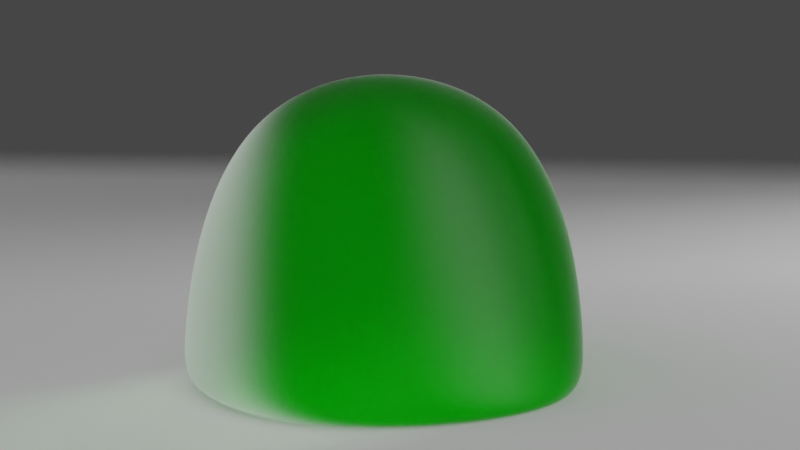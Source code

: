 # Source: gumdrop.blend  (saved by Blender 3.0.1; exported with 4.5.12 LTS)
import bpy
from mathutils import Matrix  # noqa: F401  (used for matrix-valued properties, if any)

bpy.ops.wm.read_factory_settings(use_empty=True)
scene = bpy.context.scene
scene.name = 'Scene'

# ---- collections
col_collection = bpy.data.collections.new('Collection'); scene.collection.children.link(col_collection)
col_sugar_crystals = bpy.data.collections.new('SUgar Crystals'); scene.collection.children.link(col_sugar_crystals)

# ---- materials (node trees are filled in below, after node groups)
mat_gumdrop = bpy.data.materials.new('Gumdrop')
mat_gumdrop.alpha_threshold = 0.0
mat_gumdrop.line_color = (0.0, 0.0, 0.0, 1.0)
mat_sugar = bpy.data.materials.new('Sugar')

# ---- node groups
ng_geometry_nodes = bpy.data.node_groups.new('Geometry Nodes', 'GeometryNodeTree')
_s = ng_geometry_nodes.interface.new_socket(name='Geometry', in_out='OUTPUT', socket_type='NodeSocketGeometry')
_s = ng_geometry_nodes.interface.new_socket(name='Geometry', in_out='INPUT', socket_type='NodeSocketGeometry')
_s = ng_geometry_nodes.interface.new_socket(name=' Sugar Amount', in_out='INPUT', socket_type='NodeSocketFloat')
_s.default_value = 25.0
_s.min_value = 0.0
_s.max_value = 1e+05
ng_geometry_nodes.is_modifier = True
# nodes of 'Geometry Nodes' reference scene objects; filled in after objects exist

# ---- material node trees
mat_gumdrop.use_nodes = True; mat_gumdrop.node_tree.nodes.clear()
_N = mat_gumdrop.node_tree.nodes; _L = mat_gumdrop.node_tree.links
n0 = _N.new('ShaderNodeMixShader'); n0.name = 'Mix Shader'; n0.location = (-463, 295)
n1 = _N.new('ShaderNodeLightPath'); n1.name = 'Light Path'; n1.location = (-1154, 666)
n2 = _N.new('ShaderNodeFresnel'); n2.name = 'Fresnel'; n2.location = (-1174, 257)
n2.inputs[0].default_value = 1.33
n3 = _N.new('ShaderNodeBsdfRefraction'); n3.name = 'Refraction BSDF'; n3.location = (-1140, 34)
n3.inputs[0].default_value = (0.8, 0.8, 0.8, 1.0)
n3.inputs[1].default_value = 1.0
n3.inputs[2].default_value = 1.33
n4 = _N.new('ShaderNodeMixShader'); n4.name = 'Mix Shader.002'; n4.location = (-734, 173)
n5 = _N.new('ShaderNodeRGB'); n5.name = 'RGB'; n5.location = (-709, -232)
n5.outputs[0].default_value = (0.1573, 1.0, 0.09187, 1.0)
n6 = _N.new('ShaderNodeVolumeAbsorption'); n6.name = 'Volume Absorption'; n6.location = (-428, -358)
n6.inputs[1].default_value = 200.0
n7 = _N.new('ShaderNodeOutputMaterial'); n7.name = 'Material Output'; n7.location = (-2, 97)
n8 = _N.new('ShaderNodeMath'); n8.name = 'Math'; n8.location = (-954, 314)
n8.operation = 'MULTIPLY'
n8.inputs[2].default_value = 0.0
n9 = _N.new('ShaderNodeBsdfTransparent'); n9.name = 'Transparent BSDF'; n9.location = (-442, 22)
n10 = _N.new('ShaderNodeHueSaturation'); n10.name = 'Hue Saturation Value'; n10.location = (-620, 12)
n10.inputs[2].default_value = 0.4
n11 = _N.new('ShaderNodeBsdfAnisotropic'); n11.name = 'Glossy BSDF'; n11.location = (-1126, -151)
n11.distribution = 'GGX'
n11.inputs[1].default_value = 1.0
_L.new(n0.outputs[0], n7.inputs[0])
_L.new(n1.outputs[1], n0.inputs[0])
_L.new(n2.outputs[0], n8.inputs[0])
_L.new(n3.outputs[0], n4.inputs[1])
_L.new(n11.outputs[0], n4.inputs[2])
_L.new(n4.outputs[0], n0.inputs[1])
_L.new(n5.outputs[0], n10.inputs[4])
_L.new(n5.outputs[0], n6.inputs[0])
_L.new(n10.outputs[0], n9.inputs[0])
_L.new(n6.outputs[0], n7.inputs[1])
_L.new(n9.outputs[0], n0.inputs[2])
_L.new(n8.outputs[0], n4.inputs[0])
n7.is_active_output = True
mat_sugar.use_nodes = True; mat_sugar.node_tree.nodes.clear()
_N = mat_sugar.node_tree.nodes; _L = mat_sugar.node_tree.links
n0 = _N.new('ShaderNodeBsdfPrincipled'); n0.name = 'Principled BSDF'; n0.location = (595, 312)
n0.distribution = 'GGX'
n0.subsurface_method = 'BURLEY'
n0.inputs[2].default_value = 0.1
n0.inputs[3].default_value = 1.45
n0.inputs[18].default_value = 1.0
n0.inputs[27].default_value = (0.0, 0.0, 0.0, 1.0)
n0.inputs[28].default_value = 1.0
n1 = _N.new('ShaderNodeOutputMaterial'); n1.name = 'Material Output'; n1.location = (885, 312)
_L.new(n0.outputs[0], n1.inputs[0])
n1.is_active_output = True

# ---- world
world_world = bpy.data.worlds.new('World'); scene.world = world_world
world_world.use_nodes = True; world_world.node_tree.nodes.clear()
_N = world_world.node_tree.nodes; _L = world_world.node_tree.links
n0 = _N.new('ShaderNodeOutputWorld'); n0.name = 'World Output'; n0.location = (300, 300)
n1 = _N.new('ShaderNodeBackground'); n1.name = 'Background'; n1.location = (10, 300)
n1.inputs[0].default_value = (0.05088, 0.05088, 0.05088, 1.0)
_L.new(n1.outputs[0], n0.inputs[0])
n0.is_active_output = True
world_world.color = (0.05088, 0.05088, 0.05088)
world_world.use_sun_shadow = False
world_world.sun_shadow_jitter_overblur = 0.0

# ---- cameras
cam_camera = bpy.data.cameras.new('Camera')
cam_camera.lens = 85.0
cam_camera.dof.use_dof = True

# ---- lights
light_spot = bpy.data.lights.new('Spot', 'SPOT')
light_spot.transmission_factor = 0.0
light_spot.energy = 50.0
light_spot.shadow_soft_size = 0.25
light_spot.shadow_maximum_resolution = 0.006
light_spot.use_absolute_resolution = True
light_area = bpy.data.lights.new('Area', 'AREA')
light_area.transmission_factor = 0.0
light_area.energy = 39.27
light_area.shadow_soft_size = 4.0
light_area.shadow_maximum_resolution = 0.006
light_area.use_absolute_resolution = True
light_area.size = 4.0
light_area.size_y = 1.0

# ---- meshes
me_cube = bpy.data.meshes.new('Cube')
me_cube.from_pydata([(0.08961, 0.05853, 0.0909), (0.08961, 0.05853, -0.08993), (0.1042, -0.1191, 0.1042), (0.1042, -0.1191, -0.1042), (-0.09122, 0.05853, 0.0909), (-0.09122, 0.05853, -0.08993), (-0.1042, -0.1191, 0.1042), (-0.1042, -0.1191, -0.1042), (-0.1191, -0.1191, -0.1191), (-0.1191, -0.1191, 0.1191), (0.1191, -0.1191, 0.1191), (0.1191, -0.1191, -0.1191)], [], [(0, 4, 9, 10), (3, 2, 6, 7), (8, 9, 4, 5), (5, 1, 11, 8), (1, 0, 10, 11), (5, 4, 0, 1), (7, 6, 9, 8), (2, 3, 11, 10), (6, 2, 10, 9), (3, 7, 8, 11)])
me_cube.polygons.foreach_set('use_smooth', [True] * 10)
_uv = me_cube.uv_layers.new(name='UVMap')
_uv.uv.foreach_set('vector', [0.625, 0.5, 0.875, 0.5, 0.875, 0.75, 0.625, 0.75, 0.3907, 0.7657, 0.6093, 0.7657, 0.6093, 0.9843, 0.3907, 0.9843, 0.375, 0.0, 0.625, 0.0, 0.625, 0.25, 0.375, 0.25, 0.125, 0.5, 0.375, 0.5, 0.375, 0.75, 0.125, 0.75, 0.375, 0.5, 0.625, 0.5, 0.625, 0.75, 0.375, 0.75, 0.375, 0.25, 0.625, 0.25, 0.625, 0.5, 0.375, 0.5, 0.3907, 0.9843, 0.6093, 0.9843, 0.625, 1.0, 0.375, 1.0, 0.6093, 0.7657, 0.3907, 0.7657, 0.375, 0.75, 0.625, 0.75, 0.6093, 0.9843, 0.6093, 0.7657, 0.625, 0.75, 0.625, 1.0, 0.3907, 0.7657, 0.3907, 0.9843, 0.375, 1.0, 0.375, 0.75])
me_cube.materials.append(mat_gumdrop)
me_cube.use_remesh_preserve_volume = False
me_cube.use_remesh_preserve_attributes = False
me_cube.use_mirror_vertex_groups = False
me_cube.update()
me_plane = bpy.data.meshes.new('Plane')
me_plane.from_pydata([(-1.0, -1.0, 0.0), (1.0, -1.0, 0.0), (-1.0, 1.0, 0.0), (1.0, 1.0, 0.0)], [], [(0, 1, 3, 2)])
_uv = me_plane.uv_layers.new(name='UVMap')
_uv.uv.foreach_set('vector', [0.0, 0.0, 1.0, 0.0, 1.0, 1.0, 0.0, 1.0])
me_plane.use_remesh_fix_poles = True
me_plane.use_remesh_preserve_attributes = False
me_plane.update()
me_cube_002 = bpy.data.meshes.new('Cube.002')
me_cube_002.from_pydata([(-0.007086, -0.007086, -0.01), (-0.007086, -0.01, -0.007086), (-0.01, -0.007086, -0.007086), (-0.007086, -0.01, 0.007086), (-0.007264, -0.00817, 0.01166), (-0.01018, -0.00817, 0.008746), (-0.007086, 0.007086, -0.01), (-0.01, 0.007086, -0.007086), (-0.005973, 0.008477, -0.003266), (-0.006151, 0.004479, 0.01548), (-0.005973, 0.008477, 0.01091), (-0.01018, 0.006002, 0.008746), (0.007086, -0.007086, -0.01), (0.01, -0.007086, -0.007086), (0.007086, -0.01, -0.007086), (0.007086, -0.007086, 0.01), (0.007086, -0.01, 0.007086), (0.01, -0.007086, 0.007086), (0.007086, 0.007086, -0.01), (0.008199, 0.008477, -0.003266), (0.01, 0.007086, -0.007086), (0.008199, 0.005563, 0.01382), (0.01, 0.007086, 0.007086), (0.008199, 0.008477, 0.01091)], [], [(14, 16, 3, 1), (20, 22, 17, 13), (21, 9, 4, 15), (2, 5, 11, 7), (8, 10, 23, 19), (0, 1, 2), (3, 4, 5), (6, 7, 8), (9, 10, 11), (12, 13, 14), (15, 16, 17), (18, 19, 20), (21, 22, 23), (6, 0, 2, 7), (1, 3, 5, 2), (4, 9, 11, 5), (10, 8, 7, 11), (18, 6, 8, 19), (9, 21, 23, 10), (22, 20, 19, 23), (12, 18, 20, 13), (21, 15, 17, 22), (16, 14, 13, 17), (0, 12, 14, 1), (15, 4, 3, 16), (6, 18, 12, 0)])
_uv = me_cube_002.uv_layers.new(name='UVMap')
_uv.uv.foreach_set('vector', [0.4114, 0.7864, 0.5886, 0.7864, 0.5886, 0.9636, 0.4114, 0.9636, 0.4114, 0.5364, 0.5886, 0.5364, 0.5886, 0.7136, 0.4114, 0.7136, 0.6614, 0.5364, 0.8386, 0.5364, 0.8386, 0.7136, 0.6614, 0.7136, 0.4114, 0.03643, 0.5886, 0.03643, 0.5886, 0.2136, 0.4114, 0.2136, 0.4114, 0.2864, 0.5886, 0.2864, 0.5886, 0.4636, 0.4114, 0.4636, 0.1614, 0.7136, 0.1614, 0.75, 0.125, 0.7136, 0.5886, 0.9636, 0.625, 0.9636, 0.5886, 1.0, 0.1614, 0.5364, 0.125, 0.5364, 0.1614, 0.5, 0.625, 0.2864, 0.625, 0.2864, 0.5886, 0.25, 0.3386, 0.7136, 0.375, 0.7136, 0.3386, 0.75, 0.625, 0.7864, 0.625, 0.7864, 0.5886, 0.75, 0.3386, 0.5364, 0.3386, 0.5, 0.375, 0.5364, 0.625, 0.5364, 0.625, 0.5364, 0.5886, 0.5, 0.1614, 0.5364, 0.1614, 0.7136, 0.125, 0.7136, 0.125, 0.5364, 0.4114, 0.0, 0.5886, 0.0, 0.5886, 0.03643, 0.4114, 0.03643, 0.625, 0.03643, 0.625, 0.2136, 0.5886, 0.2136, 0.5886, 0.03643, 0.5886, 0.2864, 0.4114, 0.2864, 0.4114, 0.2136, 0.5886, 0.2136, 0.3386, 0.5364, 0.1614, 0.5364, 0.1614, 0.5, 0.3386, 0.5, 0.625, 0.2864, 0.625, 0.4636, 0.5886, 0.4636, 0.5886, 0.2864, 0.5886, 0.5364, 0.4114, 0.5364, 0.4114, 0.4636, 0.5886, 0.4636, 0.3386, 0.7136, 0.3386, 0.5364, 0.4114, 0.5364, 0.4114, 0.7136, 0.6614, 0.5364, 0.6614, 0.7136, 0.5886, 0.7136, 0.5886, 0.5364, 0.5886, 0.7864, 0.4114, 0.7864, 0.4114, 0.7136, 0.5886, 0.7136, 0.1614, 0.7136, 0.3386, 0.7136, 0.3386, 0.75, 0.1614, 0.75, 0.625, 0.7864, 0.625, 0.9636, 0.5886, 0.9636, 0.5886, 0.7864, 0.1614, 0.5364, 0.3386, 0.5364, 0.3386, 0.7136, 0.1614, 0.7136])
me_cube_002.materials.append(mat_sugar)
me_cube_002.use_remesh_fix_poles = True
me_cube_002.use_remesh_preserve_attributes = False
me_cube_002.update()
me_cube_001 = bpy.data.meshes.new('Cube.001')
me_cube_001.from_pydata([(-0.007086, -0.007086, -0.01), (-0.007086, -0.01, -0.007086), (-0.01, -0.007086, -0.007086), (-0.007086, -0.01, 0.007086), (-0.0062, -0.004054, 0.009507), (-0.01, -0.007086, 0.007086), (-0.007086, 0.007086, -0.01), (-0.01, 0.007086, -0.007086), (-0.007086, 0.01, -0.007086), (-0.0062, 0.003072, 0.009507), (-0.007086, 0.01, 0.007086), (-0.01, 0.007086, 0.007086), (0.007086, -0.007086, -0.01), (0.01, -0.002748, -0.002748), (0.007086, -0.01, -0.007086), (0.0009254, -0.004054, 0.009507), (0.007086, -0.01, 0.007086), (0.01, -0.002748, 0.002748), (0.007086, 0.007086, -0.01), (0.007086, 0.01, -0.007086), (0.01, 0.002748, -0.002748), (0.0009254, 0.003072, 0.009507), (0.01, 0.002748, 0.002748), (0.007086, 0.01, 0.007086)], [], [(14, 16, 3, 1), (20, 22, 17, 13), (21, 9, 4, 15), (2, 5, 11, 7), (8, 10, 23, 19), (0, 1, 2), (3, 4, 5), (6, 7, 8), (9, 10, 11), (12, 13, 14), (15, 16, 17), (18, 19, 20), (21, 22, 23), (6, 0, 2, 7), (1, 3, 5, 2), (4, 9, 11, 5), (10, 8, 7, 11), (18, 6, 8, 19), (9, 21, 23, 10), (22, 20, 19, 23), (12, 18, 20, 13), (21, 15, 17, 22), (16, 14, 13, 17), (0, 12, 14, 1), (15, 4, 3, 16), (6, 18, 12, 0)])
_uv = me_cube_001.uv_layers.new(name='UVMap')
_uv.uv.foreach_set('vector', [0.4114, 0.7864, 0.5886, 0.7864, 0.5886, 0.9636, 0.4114, 0.9636, 0.4114, 0.5364, 0.5886, 0.5364, 0.5886, 0.7136, 0.4114, 0.7136, 0.6614, 0.5364, 0.8386, 0.5364, 0.8386, 0.7136, 0.6614, 0.7136, 0.4114, 0.03643, 0.5886, 0.03643, 0.5886, 0.2136, 0.4114, 0.2136, 0.4114, 0.2864, 0.5886, 0.2864, 0.5886, 0.4636, 0.4114, 0.4636, 0.1614, 0.7136, 0.1614, 0.75, 0.125, 0.7136, 0.5886, 0.9636, 0.625, 0.9636, 0.5886, 1.0, 0.1614, 0.5364, 0.125, 0.5364, 0.1614, 0.5, 0.625, 0.2864, 0.625, 0.2864, 0.5886, 0.25, 0.3386, 0.7136, 0.375, 0.7136, 0.3386, 0.75, 0.625, 0.7864, 0.625, 0.7864, 0.5886, 0.75, 0.3386, 0.5364, 0.3386, 0.5, 0.375, 0.5364, 0.625, 0.5364, 0.625, 0.5364, 0.5886, 0.5, 0.1614, 0.5364, 0.1614, 0.7136, 0.125, 0.7136, 0.125, 0.5364, 0.4114, 0.0, 0.5886, 0.0, 0.5886, 0.03643, 0.4114, 0.03643, 0.625, 0.03643, 0.625, 0.2136, 0.5886, 0.2136, 0.5886, 0.03643, 0.5886, 0.2864, 0.4114, 0.2864, 0.4114, 0.2136, 0.5886, 0.2136, 0.3386, 0.5364, 0.1614, 0.5364, 0.1614, 0.5, 0.3386, 0.5, 0.625, 0.2864, 0.625, 0.4636, 0.5886, 0.4636, 0.5886, 0.2864, 0.5886, 0.5364, 0.4114, 0.5364, 0.4114, 0.4636, 0.5886, 0.4636, 0.3386, 0.7136, 0.3386, 0.5364, 0.4114, 0.5364, 0.4114, 0.7136, 0.6614, 0.5364, 0.6614, 0.7136, 0.5886, 0.7136, 0.5886, 0.5364, 0.5886, 0.7864, 0.4114, 0.7864, 0.4114, 0.7136, 0.5886, 0.7136, 0.1614, 0.7136, 0.3386, 0.7136, 0.3386, 0.75, 0.1614, 0.75, 0.625, 0.7864, 0.625, 0.9636, 0.5886, 0.9636, 0.5886, 0.7864, 0.1614, 0.5364, 0.3386, 0.5364, 0.3386, 0.7136, 0.1614, 0.7136])
me_cube_001.materials.append(mat_sugar)
me_cube_001.use_remesh_fix_poles = True
me_cube_001.use_remesh_preserve_attributes = False
me_cube_001.update()
me_cube_003 = bpy.data.meshes.new('Cube.003')
me_cube_003.from_pydata([(-0.007383, 0.0333, -0.01148), (-0.007383, 0.03039, -0.008565), (-0.0103, 0.0333, -0.008565), (-0.006772, 0.02819, 0.006885), (-0.006772, 0.03111, 0.0098), (-0.01, 0.03253, 0.007086), (-0.007086, 0.0467, -0.01), (-0.01, 0.0467, -0.007086), (-0.007086, 0.04961, -0.007086), (-0.007086, 0.0467, 0.01), (-0.005829, 0.05164, 0.00548), (-0.01, 0.0467, 0.007086), (0.006788, 0.0333, -0.01148), (0.009703, 0.0333, -0.008565), (0.006788, 0.03039, -0.008565), (0.007399, 0.03111, 0.0098), (0.007399, 0.02819, 0.006885), (0.01, 0.03253, 0.007086), (0.007086, 0.0467, -0.01), (0.007086, 0.04961, -0.007086), (0.01, 0.0467, -0.007086), (0.007086, 0.0467, 0.01), (0.01, 0.0467, 0.007086), (0.008343, 0.05164, 0.00548)], [], [(14, 16, 3, 1), (20, 22, 17, 13), (21, 9, 4, 15), (2, 5, 11, 7), (8, 10, 23, 19), (0, 1, 2), (3, 4, 5), (6, 7, 8), (9, 10, 11), (12, 13, 14), (15, 16, 17), (18, 19, 20), (21, 22, 23), (6, 0, 2, 7), (1, 3, 5, 2), (4, 9, 11, 5), (10, 8, 7, 11), (18, 6, 8, 19), (9, 21, 23, 10), (22, 20, 19, 23), (12, 18, 20, 13), (21, 15, 17, 22), (16, 14, 13, 17), (0, 12, 14, 1), (15, 4, 3, 16), (6, 18, 12, 0)])
_uv = me_cube_003.uv_layers.new(name='UVMap')
_uv.uv.foreach_set('vector', [0.4114, 0.7864, 0.5886, 0.7864, 0.5886, 0.9636, 0.4114, 0.9636, 0.4114, 0.5364, 0.5886, 0.5364, 0.5886, 0.7136, 0.4114, 0.7136, 0.6614, 0.5364, 0.8386, 0.5364, 0.8386, 0.7136, 0.6614, 0.7136, 0.4114, 0.03643, 0.5886, 0.03643, 0.5886, 0.2136, 0.4114, 0.2136, 0.4114, 0.2864, 0.5886, 0.2864, 0.5886, 0.4636, 0.4114, 0.4636, 0.1614, 0.7136, 0.1614, 0.75, 0.125, 0.7136, 0.5886, 0.9636, 0.625, 0.9636, 0.5886, 1.0, 0.1614, 0.5364, 0.125, 0.5364, 0.1614, 0.5, 0.625, 0.2864, 0.625, 0.2864, 0.5886, 0.25, 0.3386, 0.7136, 0.375, 0.7136, 0.3386, 0.75, 0.625, 0.7864, 0.625, 0.7864, 0.5886, 0.75, 0.3386, 0.5364, 0.3386, 0.5, 0.375, 0.5364, 0.625, 0.5364, 0.625, 0.5364, 0.5886, 0.5, 0.1614, 0.5364, 0.1614, 0.7136, 0.125, 0.7136, 0.125, 0.5364, 0.4114, 0.0, 0.5886, 0.0, 0.5886, 0.03643, 0.4114, 0.03643, 0.625, 0.03643, 0.625, 0.2136, 0.5886, 0.2136, 0.5886, 0.03643, 0.5886, 0.2864, 0.4114, 0.2864, 0.4114, 0.2136, 0.5886, 0.2136, 0.3386, 0.5364, 0.1614, 0.5364, 0.1614, 0.5, 0.3386, 0.5, 0.625, 0.2864, 0.625, 0.4636, 0.5886, 0.4636, 0.5886, 0.2864, 0.5886, 0.5364, 0.4114, 0.5364, 0.4114, 0.4636, 0.5886, 0.4636, 0.3386, 0.7136, 0.3386, 0.5364, 0.4114, 0.5364, 0.4114, 0.7136, 0.6614, 0.5364, 0.6614, 0.7136, 0.5886, 0.7136, 0.5886, 0.5364, 0.5886, 0.7864, 0.4114, 0.7864, 0.4114, 0.7136, 0.5886, 0.7136, 0.1614, 0.7136, 0.3386, 0.7136, 0.3386, 0.75, 0.1614, 0.75, 0.625, 0.7864, 0.625, 0.9636, 0.5886, 0.9636, 0.5886, 0.7864, 0.1614, 0.5364, 0.3386, 0.5364, 0.3386, 0.7136, 0.1614, 0.7136])
me_cube_003.materials.append(mat_sugar)
me_cube_003.use_remesh_fix_poles = True
me_cube_003.use_remesh_preserve_attributes = False
me_cube_003.update()
me_cube_004 = bpy.data.meshes.new('Cube.004')
me_cube_004.from_pydata([(-0.007086, -0.007086, -0.01), (-0.007086, -0.01, -0.007086), (-0.01, -0.007086, -0.007086), (-0.007086, -0.01, 0.007086), (-0.0062, -0.004054, 0.009507), (-0.01, -0.007086, 0.007086), (-0.007086, 0.007086, -0.01), (-0.01, 0.007086, -0.007086), (-0.007086, 0.01, -0.007086), (-0.0062, 0.003072, 0.009507), (-0.007086, 0.01, 0.007086), (-0.01, 0.007086, 0.007086), (0.007086, -0.007086, -0.01), (0.01, -0.002748, -0.002748), (0.007086, -0.01, -0.007086), (0.0009254, -0.004054, 0.009507), (0.007086, -0.01, 0.007086), (0.01, -0.002748, 0.002748), (0.007086, 0.007086, -0.01), (0.007086, 0.01, -0.007086), (0.01, 0.002748, -0.002748), (0.0009254, 0.003072, 0.009507), (0.01, 0.002748, 0.002748), (0.007086, 0.01, 0.007086)], [], [(14, 16, 3, 1), (20, 22, 17, 13), (21, 9, 4, 15), (2, 5, 11, 7), (8, 10, 23, 19), (0, 1, 2), (3, 4, 5), (6, 7, 8), (9, 10, 11), (12, 13, 14), (15, 16, 17), (18, 19, 20), (21, 22, 23), (6, 0, 2, 7), (1, 3, 5, 2), (4, 9, 11, 5), (10, 8, 7, 11), (18, 6, 8, 19), (9, 21, 23, 10), (22, 20, 19, 23), (12, 18, 20, 13), (21, 15, 17, 22), (16, 14, 13, 17), (0, 12, 14, 1), (15, 4, 3, 16), (6, 18, 12, 0)])
_uv = me_cube_004.uv_layers.new(name='UVMap')
_uv.uv.foreach_set('vector', [0.4114, 0.7864, 0.5886, 0.7864, 0.5886, 0.9636, 0.4114, 0.9636, 0.4114, 0.5364, 0.5886, 0.5364, 0.5886, 0.7136, 0.4114, 0.7136, 0.6614, 0.5364, 0.8386, 0.5364, 0.8386, 0.7136, 0.6614, 0.7136, 0.4114, 0.03643, 0.5886, 0.03643, 0.5886, 0.2136, 0.4114, 0.2136, 0.4114, 0.2864, 0.5886, 0.2864, 0.5886, 0.4636, 0.4114, 0.4636, 0.1614, 0.7136, 0.1614, 0.75, 0.125, 0.7136, 0.5886, 0.9636, 0.625, 0.9636, 0.5886, 1.0, 0.1614, 0.5364, 0.125, 0.5364, 0.1614, 0.5, 0.625, 0.2864, 0.625, 0.2864, 0.5886, 0.25, 0.3386, 0.7136, 0.375, 0.7136, 0.3386, 0.75, 0.625, 0.7864, 0.625, 0.7864, 0.5886, 0.75, 0.3386, 0.5364, 0.3386, 0.5, 0.375, 0.5364, 0.625, 0.5364, 0.625, 0.5364, 0.5886, 0.5, 0.1614, 0.5364, 0.1614, 0.7136, 0.125, 0.7136, 0.125, 0.5364, 0.4114, 0.0, 0.5886, 0.0, 0.5886, 0.03643, 0.4114, 0.03643, 0.625, 0.03643, 0.625, 0.2136, 0.5886, 0.2136, 0.5886, 0.03643, 0.5886, 0.2864, 0.4114, 0.2864, 0.4114, 0.2136, 0.5886, 0.2136, 0.3386, 0.5364, 0.1614, 0.5364, 0.1614, 0.5, 0.3386, 0.5, 0.625, 0.2864, 0.625, 0.4636, 0.5886, 0.4636, 0.5886, 0.2864, 0.5886, 0.5364, 0.4114, 0.5364, 0.4114, 0.4636, 0.5886, 0.4636, 0.3386, 0.7136, 0.3386, 0.5364, 0.4114, 0.5364, 0.4114, 0.7136, 0.6614, 0.5364, 0.6614, 0.7136, 0.5886, 0.7136, 0.5886, 0.5364, 0.5886, 0.7864, 0.4114, 0.7864, 0.4114, 0.7136, 0.5886, 0.7136, 0.1614, 0.7136, 0.3386, 0.7136, 0.3386, 0.75, 0.1614, 0.75, 0.625, 0.7864, 0.625, 0.9636, 0.5886, 0.9636, 0.5886, 0.7864, 0.1614, 0.5364, 0.3386, 0.5364, 0.3386, 0.7136, 0.1614, 0.7136])
me_cube_004.materials.append(mat_sugar)
me_cube_004.use_remesh_fix_poles = True
me_cube_004.use_remesh_preserve_attributes = False
me_cube_004.update()

# ---- objects
ob_cube = bpy.data.objects.new('Cube', me_cube)
ob_plane = bpy.data.objects.new('Plane', me_plane)
ob_camera = bpy.data.objects.new('Camera', cam_camera)
ob_spot = bpy.data.objects.new('Spot', light_spot)
ob_empty = bpy.data.objects.new('Empty', None)
ob_area = bpy.data.objects.new('Area', light_area)
ob_cube_001 = bpy.data.objects.new('Cube.001', me_cube_002)
ob_cube_002 = bpy.data.objects.new('Cube.002', me_cube_001)
ob_cube_003 = bpy.data.objects.new('Cube.003', me_cube_003)
ob_cube_004 = bpy.data.objects.new('Cube.004', me_cube_004)
_N = ng_geometry_nodes.nodes; _L = ng_geometry_nodes.links
n0 = _N.new('NodeUndefined'); n0.name = 'Point Instance'; n0.location = (298, -29)
n0.inputs[1].default_value = ob_cube_001
n0.inputs[2].default_value = col_sugar_crystals
n0.inputs[3].default_value = 0
n1 = _N.new('NodeGroupOutput'); n1.name = 'Group Output'; n1.location = (822, 97)
n2 = _N.new('NodeUndefined'); n2.name = 'Attribute Randomize.001'; n2.location = (78, -30)
n2.inputs[1].default_value = 'rotation'
n2.inputs[2].default_value = (0.0, 0.0, 0.0)
n2.inputs[3].default_value = (4.5, 4.5, 4.5)
n2.inputs[4].default_value = 0.0
n2.inputs[5].default_value = 0.5
n2.inputs[6].default_value = 0
n2.inputs[7].default_value = 100
n2.inputs[8].default_value = 4
n3 = _N.new('NodeUndefined'); n3.name = 'Attribute Randomize'; n3.location = (-146, -29)
n3.inputs[1].default_value = 'scale'
n3.inputs[2].default_value = (0.0, 0.0, 0.0)
n3.inputs[3].default_value = (1.0, 1.0, 1.0)
n3.inputs[4].default_value = 0.05
n3.inputs[5].default_value = 0.175
n3.inputs[6].default_value = 0
n3.inputs[7].default_value = 100
n3.inputs[8].default_value = 0
n4 = _N.new('NodeUndefined'); n4.name = 'Point Distribute'; n4.location = (-380, -28)
n4.inputs[1].default_value = 0.0
n4.inputs[3].default_value = ''
n4.inputs[4].default_value = 0
n5 = _N.new('GeometryNodeJoinGeometry'); n5.name = 'Join Geometry'; n5.location = (616, 94)
n6 = _N.new('NodeGroupInput'); n6.name = 'Group Input'; n6.location = (-830, 91)
n7 = _N.new('ShaderNodeMath'); n7.name = 'Math'; n7.location = (-689, -91)
n7.operation = 'MULTIPLY'
n7.inputs[1].default_value = 4000.0
n7.inputs[2].default_value = 0.0
_L.new(n5.outputs[0], n1.inputs[0])
_L.new(n6.outputs[0], n4.inputs[0])
_L.new(n6.outputs[0], n5.inputs[0])
_L.new(n0.outputs[0], n5.inputs[0])
_L.new(n4.outputs[0], n3.inputs[0])
_L.new(n3.outputs[0], n2.inputs[0])
_L.new(n2.outputs[0], n0.inputs[0])
_L.new(n6.outputs[1], n7.inputs[0])
_L.new(n7.outputs[0], n4.inputs[2])
n1.is_active_output = True

# ---- transforms, parenting, visibility, modifiers, constraints
ob_cube.location = (0.0, 0.0, 0.12)
ob_cube.rotation_euler = (1.579, -0.01334, 2.036)
ob_cube.lock_location = (False, False, True)
ob_cube.lock_rotations_4d = False
ob_cube.empty_display_type = 'ARROWS'
ob_cube.visible_shadow = False
ob_cube.lineart.crease_threshold = 0.0
_m = ob_cube.modifiers.new('Subdivision', 'SUBSURF')
_m.render_levels = 5
_m = ob_cube.modifiers.new('GeometryNodes', 'NODES')
_m.node_group = ng_geometry_nodes
_gi = [s.identifier for s in ng_geometry_nodes.interface.items_tree if s.item_type == 'SOCKET' and s.in_out == 'INPUT']
_m[_gi[1]] = 10.0  #  Sugar Amount
ob_plane.location = (-0.04576, -0.01646, 0.001832)
ob_camera.location = (0.09335, -0.9688, 0.2281)
ob_camera.rotation_euler = (1.426, -2.467e-07, 0.08814)
ob_spot.location = (0.9167, 0.9515, 0.2907)
_c = ob_spot.constraints.new('TRACK_TO'); _c.name = 'Track To'
_c.target = ob_empty
ob_empty.location = (-0.04576, -0.01646, 0.001832)
ob_area.location = (-0.7397, -1.201, 0.5144)
_c = ob_area.constraints.new('TRACK_TO'); _c.name = 'Track To'
_c.target = ob_empty
ob_cube_001.location = (-0.1636, -0.01397, 0.012)
ob_cube_001.lock_location = (False, False, True)
ob_cube_002.location = (-0.1719, -0.03556, 0.012)
ob_cube_002.scale = (0.85, 0.5, 0.75)
ob_cube_002.lock_location = (False, False, True)
ob_cube_003.location = (-0.1975, -0.05721, 0.012)
ob_cube_003.scale = (0.85, 0.75, 0.75)
ob_cube_003.lock_location = (False, False, True)
ob_cube_004.location = (-0.2061, -0.002039, 0.01621)
ob_cube_004.scale = (0.85, 0.5, 1.128)
cam_camera.dof.focus_object = ob_cube

# ---- collection membership
col_collection.objects.link(ob_cube)
col_collection.objects.link(ob_plane)
col_collection.objects.link(ob_camera)
col_collection.objects.link(ob_spot)
col_collection.objects.link(ob_empty)
col_collection.objects.link(ob_area)
col_sugar_crystals.objects.link(ob_cube_001)
col_sugar_crystals.objects.link(ob_cube_002)
col_sugar_crystals.objects.link(ob_cube_003)
col_sugar_crystals.objects.link(ob_cube_004)
def _layer_coll(name, lc=None):
    lc = lc or bpy.context.view_layer.layer_collection
    for c in lc.children:
        if c.name == name: return c
        r = _layer_coll(name, c)
        if r: return r
_layer_coll('SUgar Crystals').exclude = True

# ---- scene / render settings (as saved in the file)
scene.camera = ob_camera
scene.frame_start = 1; scene.frame_end = 250; scene.frame_set(92)
scene.render.engine = 'CYCLES'
scene.cycles.samples = 128
scene.cycles.sampling_pattern = 'TABULATED_SOBOL'
scene.cycles.use_adaptive_sampling = False
scene.cycles.use_light_tree = False
scene.view_settings.view_transform = 'Filmic'
bpy.context.view_layer.update()
